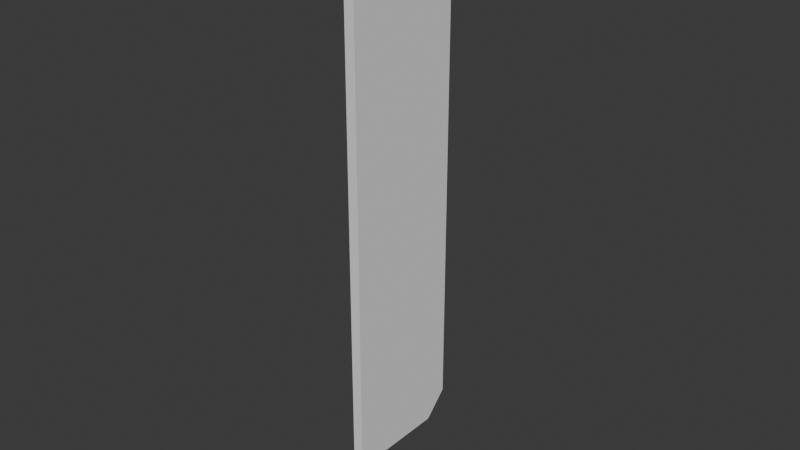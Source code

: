 # Source: UCX_TaskBoardMain_007.blend  (saved by Blender 4.3.32; exported with 4.5.12 LTS)
import bpy
from mathutils import Matrix  # noqa: F401  (used for matrix-valued properties, if any)

bpy.ops.wm.read_factory_settings(use_empty=True)
scene = bpy.context.scene
scene.name = 'Scene'

# ---- collections
col_collection = bpy.data.collections.new('Collection'); scene.collection.children.link(col_collection)

# ---- world
world_world = bpy.data.worlds.new('World'); scene.world = world_world
world_world.use_nodes = True; world_world.node_tree.nodes.clear()
_N = world_world.node_tree.nodes; _L = world_world.node_tree.links
n0 = _N.new('ShaderNodeOutputWorld'); n0.name = 'World Output'; n0.location = (300, 300)
n1 = _N.new('ShaderNodeBackground'); n1.name = 'Background'; n1.location = (10, 300)
n1.inputs[0].default_value = (0.05088, 0.05088, 0.05088, 1.0)
_L.new(n1.outputs[0], n0.inputs[0])
n0.is_active_output = True
world_world.color = (0.05088, 0.05088, 0.05088)
world_world.sun_shadow_jitter_overblur = 0.0

# ---- meshes
me_ucx_taskboardmain_007 = bpy.data.meshes.new('UCX_TaskBoardMain_007')
me_ucx_taskboardmain_007.from_pydata([(0.001651, 0.01268, 0.0762), (-0.001651, 0.01268, 0.0762), (-0.001651, -0.01993, 0.0762), (0.001651, -0.01993, 0.0762), (0.001651, -0.01993, -0.0762), (0.001651, 0.01267, -0.0762), (0.001651, 0.02026, -0.06862), (0.001651, 0.02026, 0.06862), (-0.001651, 0.02026, 0.06862), (-0.001651, 0.02026, -0.06862), (-0.001651, 0.01267, -0.0762), (-0.001651, -0.01993, -0.0762)], [], [(0, 1, 2), (0, 2, 3), (3, 4, 5), (5, 6, 7), (7, 0, 3), (5, 7, 3), (8, 7, 6), (8, 6, 9), (1, 0, 7), (1, 7, 8), (5, 10, 9), (5, 9, 6), (11, 2, 1), (1, 8, 9), (9, 10, 11), (1, 9, 11), (10, 5, 4), (10, 4, 11), (2, 11, 4), (2, 4, 3)])
me_ucx_taskboardmain_007.update()

# ---- objects
ob_ucx_taskboardmain_007 = bpy.data.objects.new('UCX_TaskBoardMain_007', me_ucx_taskboardmain_007)

# ---- transforms, parenting, visibility, modifiers, constraints
ob_ucx_taskboardmain_007.location = (0.0, 0.0, 0.0)

# ---- collection membership
col_collection.objects.link(ob_ucx_taskboardmain_007)

# ---- scene / render settings (as saved in the file)
scene.frame_start = 1; scene.frame_end = 250; scene.frame_set(1)
scene.render.engine = 'BLENDER_EEVEE_NEXT'
bpy.context.view_layer.update()

# ---- added for rendering (the .blend has no active camera and no usable light): camera, sun
cam_auto = bpy.data.cameras.new('AutoCamera')
cam_auto.lens = 50.0
cam_auto.sensor_width = 36.0
cam_auto.clip_end = 1000.0
ob_auto_camera = bpy.data.objects.new('AutoCamera', cam_auto)
scene.collection.objects.link(ob_auto_camera)
ob_auto_camera.location = (0.185045, -0.221887, 0.148035)
ob_auto_camera.rotation_euler = (1.09748, -7.21219e-08, 0.694738)
scene.camera = ob_auto_camera
light_auto_sun = bpy.data.lights.new('AutoSun', 'SUN')
light_auto_sun.energy = 3.0
light_auto_sun.angle = 0.0523599
ob_auto_sun = bpy.data.objects.new('AutoSun', light_auto_sun)
scene.collection.objects.link(ob_auto_sun)
ob_auto_sun.rotation_euler = (0.872665, 0.174533, 0.523599)
bpy.context.view_layer.update()
